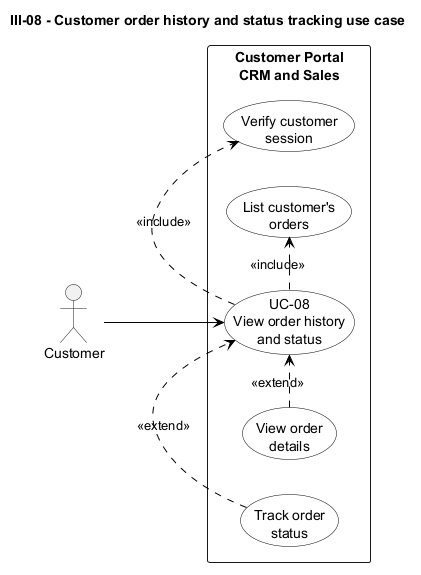

The diagram above was rendered by PlantUML. Its source (embedded in the PNG):
@startuml
title III-08 - Customer order history and status tracking use case

left to right direction
skinparam monochrome true
skinparam packageStyle rectangle
skinparam shadowing false
skinparam usecase {
    BackgroundColor White
    BorderColor Black
    ArrowColor Black
}

actor Customer

rectangle "Customer Portal\nCRM and Sales" {
    usecase "UC-08\nView order history\nand status" as UC08
    usecase "Verify customer\nsession" as Verify
    usecase "List customer's\norders" as List
    usecase "View order\ndetails" as Details
    usecase "Track order\nstatus" as Status
}

Customer --> UC08
UC08 .> Verify : <<include>>
UC08 .> List : <<include>>
Details .> UC08 : <<extend>>
Status .> UC08 : <<extend>>
@enduml